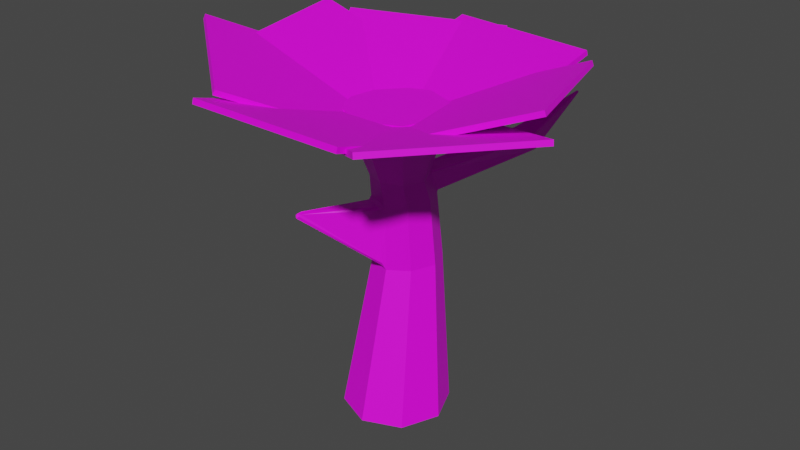 # Source: flower.blend  (saved by Blender 3.6.11; exported with 4.5.12 LTS)
import bpy
from mathutils import Matrix  # noqa: F401  (used for matrix-valued properties, if any)

bpy.ops.wm.read_factory_settings(use_empty=True)
scene = bpy.context.scene
scene.name = 'Scene'

# ---- collections
col_collection = bpy.data.collections.new('Collection'); scene.collection.children.link(col_collection)

# ---- images (referenced by path relative to the original .blend; pixels are not part of the script)
import os
ASSET_DIR = os.environ.get("B2B_ASSET_DIR", "")  # directory of the original .blend (textures are referenced by path, not embedded)
HERE = os.path.dirname(os.path.abspath(__file__))  # packed textures are extracted next to this script under _unpacked/

def load_image(name, relpath, width, height, colorspace="sRGB"):
    """Load a texture the original file referenced (path relative to the .blend, or extracted next to this script)."""
    p = next((c for c in (os.path.join(HERE, relpath), os.path.join(ASSET_DIR, relpath)) if relpath and os.path.exists(c)), "")
    if p:
        img = bpy.data.images.load(p, check_existing=True)
        img.name = name
    else:  # same state as the original file: an image datablock whose file is absent (Cycles renders it pink)
        img = bpy.data.images.new(name, width, height)
        img.source = "FILE"
        img.filepath = "//" + (relpath or name)
    img.colorspace_settings.name = colorspace
    return img
img_colorgrid_png = load_image('ColorGrid.png', 'Textures/ColorGrid.png', 1024, 1024, 'sRGB')

# ---- materials (node trees are filled in below, after node groups)
mat_material = bpy.data.materials.new('Material')
mat_material.alpha_threshold = 0.0
mat_material.use_transparent_shadow = False
mat_material.roughness = 0.5
mat_material.line_color = (0.0, 0.0, 0.0, 1.0)

# ---- material node trees
mat_material.use_nodes = True; mat_material.node_tree.nodes.clear()
_N = mat_material.node_tree.nodes; _L = mat_material.node_tree.links
n0 = _N.new('ShaderNodeOutputMaterial'); n0.name = 'Material Output'; n0.location = (300, 300)
n1 = _N.new('ShaderNodeBsdfPrincipled'); n1.name = 'Principled BSDF'; n1.location = (10, 300)
n1.distribution = 'GGX'
n1.subsurface_method = 'RANDOM_WALK_SKIN'
n1.inputs[3].default_value = 1.45
n1.inputs[27].default_value = (0.0, 0.0, 0.0, 1.0)
n1.inputs[28].default_value = 1.0
n2 = _N.new('ShaderNodeTexImage'); n2.name = 'Image Texture'; n2.location = (-280, 280)
n2.image = img_colorgrid_png
_L.new(n1.outputs[0], n0.inputs[0])
_L.new(n2.outputs[0], n1.inputs[0])
n0.is_active_output = True

# ---- world
world_world = bpy.data.worlds.new('World'); scene.world = world_world
world_world.use_nodes = True; world_world.node_tree.nodes.clear()
_N = world_world.node_tree.nodes; _L = world_world.node_tree.links
n0 = _N.new('ShaderNodeOutputWorld'); n0.name = 'World Output'; n0.location = (300, 300)
n1 = _N.new('ShaderNodeBackground'); n1.name = 'Background'; n1.location = (10, 300)
n1.inputs[0].default_value = (0.05088, 0.05088, 0.05088, 1.0)
_L.new(n1.outputs[0], n0.inputs[0])
n0.is_active_output = True
world_world.color = (0.05088, 0.05088, 0.05088)
world_world.use_sun_shadow = False
world_world.sun_shadow_jitter_overblur = 0.0

# ---- meshes
me_cylinder = bpy.data.meshes.new('Cylinder')
me_cylinder.from_pydata([(0.0, 1.0, -1.0), (-0.01133, 0.9364, 4.868), (0.7071, 0.7071, -1.0), (0.6541, 0.6702, 4.868), (1.0, 0.0, -1.0), (0.9364, 0.01133, 4.868), (0.7071, -0.7071, -1.0), (0.6702, -0.6541, 4.868), (0.0, -1.0, -1.0), (0.01133, -0.9364, 4.868), (-0.7071, -0.7071, -1.0), (-0.6541, -0.6702, 4.868), (-1.0, 0.0, -1.0), (-0.9364, -0.01133, 4.868), (-0.7071, 0.7071, -1.0), (-0.6702, 0.6541, 4.868), (1.673e-09, 0.9373, 1.934), (0.4486, 0.7515, 1.934), (0.6345, 0.3029, 1.934), (0.4486, -0.1458, 1.934), (-0.6345, 0.3029, 1.934), (-0.4486, 0.7515, 1.934), (0.5296, 0.101, 3.595), (0.5821, 0.2019, 3.206), (0.3745, -0.2736, 3.595), (0.4116, -0.2097, 3.206), (3.154e-09, -0.4287, 3.595), (-0.3745, -0.2736, 3.595), (-0.5296, 0.101, 3.595), (-0.5821, 0.2019, 3.206), (-0.3745, 0.4755, 3.595), (-0.4116, 0.6135, 3.206), (-0.02969, -0.3683, 2.023), (-0.06673, -0.3422, 1.961), (0.03136, -0.3285, 1.89), (-0.4661, -0.1902, 2.025), (-0.4672, -0.1187, 1.89), (-0.4226, -0.195, 1.961), (-0.03135, -0.4097, 3.071), (0.03079, -0.3721, 3.162), (-0.07828, -0.3957, 3.115), (-0.4347, -0.246, 3.071), (-0.3921, -0.2657, 3.115), (-0.4221, -0.1819, 3.161), (-0.9562, -1.387, 3.067), (-1.007, -1.328, 3.084), (-1.038, -1.403, 3.062), (-0.9719, -1.416, 3.03), (-1.038, -1.431, 3.046), (-1.014, -1.443, 2.997), (-1.024, -1.357, 3.045), (-1.017, -1.41, 3.067), (-0.9919, -1.333, 3.091), (-1.043, -1.388, 3.013), (-1.005, -1.444, 3.001), (-1.018, -1.438, 3.051), (0.008179, 0.7926, 3.229), (0.02514, 0.7924, 3.212), (-0.01255, 0.7812, 3.186), (0.009441, 0.6522, 3.583), (-0.01305, 0.6234, 3.61), (0.02665, 0.6386, 3.6), (0.3856, 0.4971, 3.582), (0.3669, 0.498, 3.599), (0.38, 0.4594, 3.61), (0.4181, 0.6233, 3.228), (0.4167, 0.6047, 3.187), (0.4028, 0.6363, 3.211), (0.9018, 2.446, 3.832), (0.9155, 2.454, 3.814), (0.8963, 2.43, 3.796), (0.8825, 2.42, 3.815), (0.9637, 2.167, 4.077), (0.9436, 2.139, 4.062), (0.9639, 2.121, 4.069), (0.9833, 2.149, 4.083), (1.326, 2.055, 3.944), (1.31, 2.047, 3.962), (1.296, 2.017, 3.949), (1.31, 2.025, 3.928), (1.296, 2.323, 3.687), (1.282, 2.294, 3.67), (1.265, 2.315, 3.662), (1.278, 2.341, 3.681), (1.621, 3.04, 4.647), (1.648, 3.043, 4.653), (1.635, 3.048, 4.628), (1.623, 3.032, 4.653), (1.642, 3.013, 4.659), (1.649, 3.04, 4.656), (1.665, 3.019, 4.637), (1.654, 3.038, 4.654), (1.65, 3.011, 4.656), (1.665, 3.026, 4.631), (1.646, 3.044, 4.624), (1.654, 3.042, 4.651)], [], [(64, 3, 5, 22), (62, 65, 81, 79), (22, 5, 7, 24), (24, 7, 9, 26), (26, 9, 11, 27), (27, 11, 13, 28), (3, 1, 15, 13, 11, 9, 7, 5), (28, 13, 15, 30), (61, 63, 78, 74), (0, 2, 4, 6, 8, 10, 12, 14), (14, 21, 16, 0), (12, 20, 21, 14), (41, 35, 53, 50), (19, 25, 39, 34), (32, 38, 44, 47), (4, 18, 19, 6), (2, 17, 18, 4), (0, 16, 17, 2), (56, 59, 73, 71), (30, 15, 1, 60), (20, 29, 31, 21), (29, 28, 30, 31), (25, 24, 26, 39), (48, 46, 51, 55), (8, 34, 36, 10), (40, 42, 52, 45), (37, 33, 49, 54), (39, 26, 27, 43), (18, 23, 25, 19), (23, 22, 24, 25), (68, 72, 87, 84), (17, 66, 23, 18), (67, 57, 70, 82), (60, 1, 3, 64), (76, 80, 93, 90), (66, 64, 22, 23), (31, 30, 60, 58), (21, 31, 58, 16), (85, 89, 91, 95), (75, 77, 92, 88), (83, 69, 86, 94), (10, 36, 20, 12), (36, 43, 29, 20), (43, 27, 28, 29), (32, 33, 34), (35, 36, 37), (38, 39, 40), (41, 42, 43), (44, 45, 46), (47, 48, 49), (50, 51, 52), (53, 54, 55), (38, 32, 34, 39), (43, 36, 35, 41), (33, 37, 36, 34), (39, 43, 42, 40), (46, 48, 47, 44), (50, 53, 55, 51), (48, 55, 54, 49), (45, 52, 51, 46), (40, 45, 44, 38), (49, 33, 32, 47), (53, 35, 37, 54), (52, 42, 41, 50), (6, 19, 34, 8), (56, 57, 58), (59, 60, 61), (62, 63, 64), (65, 66, 67), (68, 69, 70, 71), (72, 73, 74, 75), (76, 77, 78, 79), (80, 81, 82, 83), (84, 85, 86), (87, 88, 89), (90, 91, 92), (93, 94, 95), (58, 60, 59, 56), (64, 66, 65, 62), (57, 67, 66, 58), (60, 64, 63, 61), (71, 73, 72, 68), (79, 81, 80, 76), (69, 83, 82, 70), (74, 78, 77, 75), (62, 79, 78, 63), (73, 59, 61, 74), (67, 82, 81, 65), (70, 57, 56, 71), (84, 87, 89, 85), (90, 93, 95, 91), (85, 95, 94, 86), (88, 92, 91, 89), (76, 90, 92, 77), (87, 72, 75, 88), (83, 94, 93, 80), (68, 84, 86, 69), (16, 58, 66, 17)])
_uv = me_cylinder.uv_layers.new(name='UVMap')
_uv.uv.foreach_set('vector', [0.9192, 0.8165, 0.92, 0.8069, 0.9217, 0.8069, 0.9209, 0.8168, 0.9189, 0.8167, 0.9181, 0.8191, 0.9052, 0.8159, 0.9064, 0.8141, 0.9209, 0.8168, 0.9217, 0.8069, 0.9245, 0.8069, 0.9237, 0.8169, 0.9237, 0.8169, 0.9245, 0.8069, 0.9263, 0.807, 0.9257, 0.8167, 0.9257, 0.8167, 0.9263, 0.807, 0.9263, 0.8071, 0.9256, 0.8164, 0.9256, 0.8164, 0.9263, 0.8071, 0.9245, 0.8071, 0.9238, 0.8161, 0.8184, 0.6936, 0.8186, 0.6937, 0.8204, 0.6938, 0.8229, 0.6938, 0.8247, 0.6938, 0.8248, 0.6937, 0.8229, 0.6936, 0.8202, 0.6936, 0.9238, 0.8161, 0.9245, 0.8071, 0.922, 0.807, 0.9213, 0.8161, 0.9192, 0.8162, 0.919, 0.8165, 0.9065, 0.814, 0.9072, 0.8129, 0.9179, 0.8415, 0.9175, 0.8436, 0.9203, 0.8454, 0.9247, 0.8455, 0.9277, 0.8439, 0.9275, 0.8417, 0.9247, 0.8403, 0.9209, 0.8402, 0.9209, 0.8402, 0.92, 0.8261, 0.9178, 0.8265, 0.9179, 0.8415, 0.9247, 0.8403, 0.9228, 0.8261, 0.92, 0.8261, 0.9209, 0.8402, 0.9255, 0.8198, 0.925, 0.8262, 0.9335, 0.8202, 0.9333, 0.82, 0.9226, 0.8281, 0.9232, 0.8197, 0.9252, 0.8197, 0.9246, 0.8278, 0.925, 0.827, 0.9255, 0.8203, 0.9333, 0.8199, 0.9335, 0.8202, 0.9203, 0.8454, 0.9195, 0.828, 0.9226, 0.8281, 0.9247, 0.8455, 0.9175, 0.8436, 0.9175, 0.8274, 0.9195, 0.828, 0.9203, 0.8454, 0.9179, 0.8415, 0.9178, 0.8265, 0.9175, 0.8274, 0.9175, 0.8436, 0.9184, 0.8187, 0.9192, 0.8163, 0.9072, 0.8129, 0.9061, 0.8146, 0.9213, 0.8161, 0.922, 0.807, 0.9201, 0.807, 0.9194, 0.8162, 0.9228, 0.8261, 0.9233, 0.8186, 0.9206, 0.8185, 0.92, 0.8261, 0.9233, 0.8186, 0.9238, 0.8161, 0.9213, 0.8161, 0.9206, 0.8185, 0.9232, 0.8197, 0.9237, 0.8169, 0.9257, 0.8167, 0.9252, 0.8197, 0.9337, 0.82, 0.9336, 0.8199, 0.9336, 0.8199, 0.9337, 0.82, 0.9277, 0.8439, 0.9246, 0.8278, 0.9246, 0.8269, 0.9275, 0.8417, 0.9256, 0.8199, 0.9255, 0.8196, 0.9331, 0.8197, 0.9331, 0.8197, 0.925, 0.8266, 0.925, 0.8273, 0.9337, 0.8204, 0.9337, 0.8203, 0.9252, 0.8197, 0.9257, 0.8167, 0.9256, 0.8164, 0.9251, 0.8192, 0.9195, 0.828, 0.9201, 0.8196, 0.9232, 0.8197, 0.9226, 0.8281, 0.9201, 0.8196, 0.9209, 0.8168, 0.9237, 0.8169, 0.9232, 0.8197, 0.9059, 0.8145, 0.907, 0.8128, 0.8985, 0.8083, 0.8984, 0.8084, 0.9175, 0.8274, 0.9182, 0.8194, 0.9201, 0.8196, 0.9195, 0.828, 0.9181, 0.8192, 0.9184, 0.8188, 0.906, 0.8147, 0.9052, 0.8159, 0.9194, 0.8162, 0.9201, 0.807, 0.92, 0.8069, 0.9192, 0.8165, 0.9061, 0.814, 0.905, 0.8158, 0.8983, 0.8085, 0.8983, 0.8084, 0.9182, 0.8194, 0.9192, 0.8165, 0.9209, 0.8168, 0.9201, 0.8196, 0.9206, 0.8185, 0.9213, 0.8161, 0.9194, 0.8162, 0.9185, 0.8189, 0.92, 0.8261, 0.9206, 0.8185, 0.9185, 0.8189, 0.9178, 0.8265, 0.8983, 0.8083, 0.8983, 0.8083, 0.8983, 0.8083, 0.8982, 0.8083, 0.907, 0.8128, 0.9062, 0.8138, 0.8984, 0.8083, 0.8984, 0.8083, 0.9049, 0.8158, 0.9058, 0.8146, 0.8983, 0.8085, 0.8983, 0.8085, 0.9275, 0.8417, 0.9246, 0.8269, 0.9228, 0.8261, 0.9247, 0.8403, 0.9246, 0.8269, 0.9251, 0.8192, 0.9233, 0.8186, 0.9228, 0.8261, 0.9251, 0.8192, 0.9256, 0.8164, 0.9238, 0.8161, 0.9233, 0.8186, 0.925, 0.827, 0.925, 0.8273, 0.9246, 0.8278, 0.925, 0.8262, 0.9246, 0.8269, 0.925, 0.8266, 0.9255, 0.8203, 0.9252, 0.8197, 0.9256, 0.8199, 0.9255, 0.8198, 0.9255, 0.8196, 0.9251, 0.8192, 0.9333, 0.8199, 0.9331, 0.8197, 0.9336, 0.8199, 0.9335, 0.8202, 0.9337, 0.82, 0.9337, 0.8204, 0.9333, 0.82, 0.9336, 0.8199, 0.9331, 0.8197, 0.9335, 0.8202, 0.9337, 0.8203, 0.9337, 0.82, 0.9255, 0.8203, 0.925, 0.827, 0.9246, 0.8278, 0.9252, 0.8197, 0.9251, 0.8192, 0.9246, 0.8269, 0.925, 0.8262, 0.9255, 0.8198, 0.925, 0.8273, 0.925, 0.8266, 0.9246, 0.8269, 0.9246, 0.8278, 0.9252, 0.8197, 0.9251, 0.8192, 0.9255, 0.8196, 0.9256, 0.8199, 0.9336, 0.8199, 0.9337, 0.82, 0.9335, 0.8202, 0.9333, 0.8199, 0.9333, 0.82, 0.9335, 0.8202, 0.9337, 0.82, 0.9336, 0.8199, 0.9337, 0.82, 0.9337, 0.82, 0.9337, 0.8203, 0.9337, 0.8204, 0.9331, 0.8197, 0.9331, 0.8197, 0.9336, 0.8199, 0.9336, 0.8199, 0.9256, 0.8199, 0.9331, 0.8197, 0.9333, 0.8199, 0.9255, 0.8203, 0.9337, 0.8204, 0.925, 0.8273, 0.925, 0.827, 0.9335, 0.8202, 0.9335, 0.8202, 0.925, 0.8262, 0.925, 0.8266, 0.9337, 0.8203, 0.9331, 0.8197, 0.9255, 0.8196, 0.9255, 0.8198, 0.9333, 0.82, 0.9247, 0.8455, 0.9226, 0.8281, 0.9246, 0.8278, 0.9277, 0.8439, 0.9184, 0.8187, 0.9184, 0.8188, 0.9185, 0.8189, 0.9192, 0.8163, 0.9194, 0.8162, 0.9192, 0.8162, 0.9189, 0.8167, 0.919, 0.8165, 0.9192, 0.8165, 0.9181, 0.8191, 0.9182, 0.8194, 0.9181, 0.8192, 0.9059, 0.8145, 0.9058, 0.8146, 0.906, 0.8147, 0.9061, 0.8146, 0.907, 0.8128, 0.9072, 0.8129, 0.9072, 0.8129, 0.907, 0.8128, 0.9061, 0.814, 0.9062, 0.8138, 0.9065, 0.814, 0.9064, 0.8141, 0.905, 0.8158, 0.9052, 0.8159, 0.9052, 0.8159, 0.9049, 0.8158, 0.8984, 0.8084, 0.8983, 0.8083, 0.8983, 0.8085, 0.8985, 0.8083, 0.8984, 0.8083, 0.8983, 0.8083, 0.8983, 0.8084, 0.8983, 0.8083, 0.8984, 0.8083, 0.8983, 0.8085, 0.8983, 0.8085, 0.8982, 0.8083, 0.9185, 0.8189, 0.9194, 0.8162, 0.9192, 0.8163, 0.9184, 0.8187, 0.9192, 0.8165, 0.9182, 0.8194, 0.9181, 0.8191, 0.9189, 0.8167, 0.9184, 0.8188, 0.9181, 0.8192, 0.9182, 0.8194, 0.9185, 0.8189, 0.9194, 0.8162, 0.9192, 0.8165, 0.919, 0.8165, 0.9192, 0.8162, 0.9061, 0.8146, 0.9072, 0.8129, 0.907, 0.8128, 0.9059, 0.8145, 0.9064, 0.8141, 0.9052, 0.8159, 0.905, 0.8158, 0.9061, 0.814, 0.9058, 0.8146, 0.9049, 0.8158, 0.9052, 0.8159, 0.906, 0.8147, 0.9072, 0.8129, 0.9065, 0.814, 0.9062, 0.8138, 0.907, 0.8128, 0.9189, 0.8167, 0.9064, 0.8141, 0.9065, 0.814, 0.919, 0.8165, 0.9072, 0.8129, 0.9192, 0.8163, 0.9192, 0.8162, 0.9072, 0.8129, 0.9181, 0.8192, 0.9052, 0.8159, 0.9052, 0.8159, 0.9181, 0.8191, 0.906, 0.8147, 0.9184, 0.8188, 0.9184, 0.8187, 0.9061, 0.8146, 0.8984, 0.8084, 0.8985, 0.8083, 0.8983, 0.8083, 0.8983, 0.8083, 0.8983, 0.8084, 0.8983, 0.8085, 0.8982, 0.8083, 0.8983, 0.8083, 0.8983, 0.8083, 0.8982, 0.8083, 0.8983, 0.8085, 0.8983, 0.8085, 0.8984, 0.8083, 0.8984, 0.8083, 0.8983, 0.8083, 0.8983, 0.8083, 0.9061, 0.814, 0.8983, 0.8084, 0.8984, 0.8083, 0.9062, 0.8138, 0.8985, 0.8083, 0.907, 0.8128, 0.907, 0.8128, 0.8984, 0.8083, 0.9049, 0.8158, 0.8983, 0.8085, 0.8983, 0.8085, 0.905, 0.8158, 0.9059, 0.8145, 0.8984, 0.8084, 0.8983, 0.8085, 0.9058, 0.8146, 0.9178, 0.8265, 0.9185, 0.8189, 0.9182, 0.8194, 0.9175, 0.8274])
me_cylinder.materials.append(mat_material)
me_cylinder.update()
me_plane = bpy.data.meshes.new('Plane')
me_plane.from_pydata([(-1.503, -3.18, -0.05234), (1.503, -3.18, -0.05234), (-1.503, -0.2475, -0.7134), (1.503, -0.2475, -0.7134), (1.788, -3.186, -0.05234), (3.42, -0.6619, -0.05234), (-0.6742, -1.594, -0.7134), (0.9579, 0.9302, -0.7134), (2.258, 2.285, 0.3317), (-0.4208, 1.444, -0.7421), (3.167, -0.5801, 0.3081), (0.4884, -1.421, -0.7657), (-1.169, 3.227, 0.3317), (-1.522, 0.4414, -0.7421), (1.815, 2.858, 0.3081), (1.462, 0.0723, -0.7657), (-2.825, 1.866, 0.364), (-1.311, -0.5198, -0.6629), (-0.3158, 3.516, 0.2289), (1.198, 1.13, -0.7981), (-3.037, -1.311, 0.03523), (-0.2143, -0.9825, -0.9454), (-3.216, 1.651, 0.5114), (-0.394, 1.98, -0.4693), (-1.38, -2.85, 0.03523), (0.2681, -0.5359, -0.9454), (-3.699, -0.9972, 0.5114), (-2.05, 1.317, -0.4693)], [], [(0, 1, 3, 2), (4, 5, 7, 6), (8, 9, 11, 10), (12, 13, 15, 14), (16, 17, 19, 18), (20, 21, 23, 22), (24, 25, 27, 26)])
_uv = me_plane.uv_layers.new(name='UVMap')
_uv.uv.foreach_set('vector', [0.2213, 0.6568, 0.2039, 0.6587, 0.1936, 0.6501, 0.2125, 0.65, 0.2018, 0.659, 0.1889, 0.6516, 0.1984, 0.6469, 0.2075, 0.6533, 0.2092, 0.6419, 0.207, 0.646, 0.1995, 0.6532, 0.1993, 0.6512, 0.2285, 0.6416, 0.2124, 0.6485, 0.1932, 0.6492, 0.2122, 0.6405, 0.2346, 0.6453, 0.2122, 0.6506, 0.1953, 0.6464, 0.2232, 0.6404, 0.2295, 0.6521, 0.2015, 0.6519, 0.2114, 0.6446, 0.2379, 0.6458, 0.2222, 0.6561, 0.1986, 0.6508, 0.2192, 0.6465, 0.2385, 0.6513])
me_plane.materials.append(mat_material)
me_plane.update()

# ---- objects
ob_cylinder = bpy.data.objects.new('Cylinder', me_cylinder)
ob_plane = bpy.data.objects.new('Plane', me_plane)

# ---- transforms, parenting, visibility, modifiers, constraints
ob_cylinder.location = (0.0, 0.0, 0.0)
ob_plane.location = (0.09711, 0.0, 5.4)
ob_plane.rotation_euler = (-0.07151, -0.0, 0.0)
ob_plane.scale = (0.9843, 0.9843, 0.9843)
_m = ob_plane.modifiers.new('Solidify', 'SOLIDIFY')
_m.thickness = 0.1

# ---- collection membership
col_collection.objects.link(ob_cylinder)
col_collection.objects.link(ob_plane)

# ---- scene / render settings (as saved in the file)
scene.frame_start = 1; scene.frame_end = 250; scene.frame_set(1)
scene.render.engine = 'BLENDER_EEVEE_NEXT'
scene.cycles.sampling_pattern = 'TABULATED_SOBOL'
scene.view_settings.view_transform = 'Filmic'
bpy.context.view_layer.update()

# ---- added for rendering (the .blend has no active camera and no usable light): camera, sun
cam_auto = bpy.data.cameras.new('AutoCamera')
cam_auto.lens = 50.0
cam_auto.sensor_width = 36.0
cam_auto.clip_end = 1000.0
ob_auto_camera = bpy.data.objects.new('AutoCamera', cam_auto)
scene.collection.objects.link(ob_auto_camera)
ob_auto_camera.location = (11.129, -13.2625, 11.5041)
ob_auto_camera.rotation_euler = (1.09748, -7.21219e-08, 0.694738)
scene.camera = ob_auto_camera
light_auto_sun = bpy.data.lights.new('AutoSun', 'SUN')
light_auto_sun.energy = 3.0
light_auto_sun.angle = 0.0523599
ob_auto_sun = bpy.data.objects.new('AutoSun', light_auto_sun)
scene.collection.objects.link(ob_auto_sun)
ob_auto_sun.rotation_euler = (0.872665, 0.174533, 0.523599)
bpy.context.view_layer.update()
